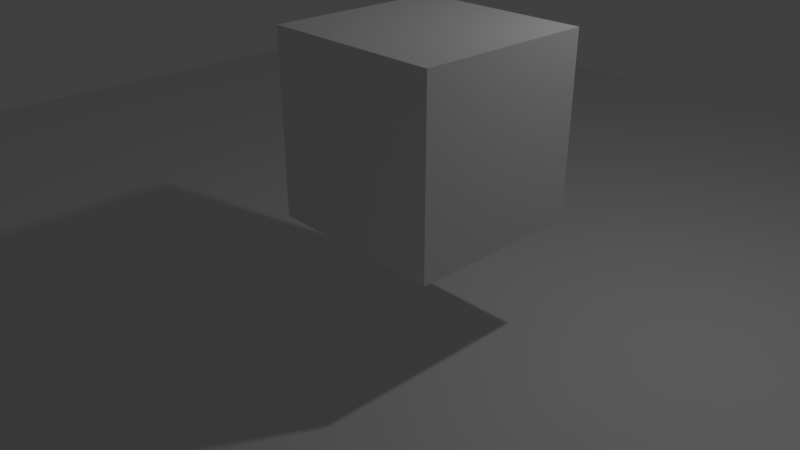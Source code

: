 # Source: gameLogic.blend  (saved by Blender 2.79.0; exported with 4.5.12 LTS)
import bpy
from mathutils import Matrix  # noqa: F401  (used for matrix-valued properties, if any)

bpy.ops.wm.read_factory_settings(use_empty=True)
scene = bpy.context.scene
scene.name = 'Scene'

# ---- collections
col_collection_1 = bpy.data.collections.new('Collection 1'); scene.collection.children.link(col_collection_1)

# ---- world
world_world = bpy.data.worlds.new('World'); scene.world = world_world
world_world.color = (0.05088, 0.05088, 0.05088)
world_world.use_sun_shadow = False
world_world.sun_shadow_jitter_overblur = 0.0
world_world.cycles.sampling_method = 'MANUAL'

# ---- cameras
cam_camera = bpy.data.cameras.new('Camera')
cam_camera.clip_end = 100.0
cam_camera.lens = 35.0
cam_camera.sensor_width = 32.0
cam_camera.sensor_height = 18.0
cam_camera.ortho_scale = 7.314
cam_camera.dof.focus_distance = 0.0
cam_camera.dof.aperture_fstop = 128.0

# ---- lights
light_lamp = bpy.data.lights.new('Lamp', 'POINT')
light_lamp.transmission_factor = 0.0
light_lamp.cutoff_distance = 30.0
light_lamp.energy = 100.0
light_lamp.shadow_buffer_clip_start = 1.001
light_lamp.shadow_soft_size = 0.1
light_lamp.shadow_maximum_resolution = 0.006
light_lamp.use_absolute_resolution = True

# ---- meshes
me_cube_001 = bpy.data.meshes.new('Cube.001')
me_cube_001.from_pydata([(-1.0, -1.0, -1.0), (-1.0, -1.0, 1.0), (-1.0, 1.0, -1.0), (-1.0, 1.0, 1.0), (1.0, -1.0, -1.0), (1.0, -1.0, 1.0), (1.0, 1.0, -1.0), (1.0, 1.0, 1.0)], [], [(0, 1, 3, 2), (2, 3, 7, 6), (6, 7, 5, 4), (4, 5, 1, 0), (2, 6, 4, 0), (7, 3, 1, 5)])
me_cube_001.use_remesh_preserve_volume = False
me_cube_001.use_remesh_preserve_attributes = False
me_cube_001.use_mirror_vertex_groups = False
me_cube_001.update()
me_plane = bpy.data.meshes.new('Plane')
me_plane.from_pydata([(-1.0, -1.0, 0.0), (1.0, -1.0, 0.0), (-1.0, 1.0, 0.0), (1.0, 1.0, 0.0)], [], [(0, 1, 3, 2)])
me_plane.use_remesh_preserve_volume = False
me_plane.use_remesh_preserve_attributes = False
me_plane.use_mirror_vertex_groups = False
me_plane.update()

# ---- objects
ob_cube = bpy.data.objects.new('Cube', me_cube_001)
ob_plane = bpy.data.objects.new('Plane', me_plane)
ob_lamp = bpy.data.objects.new('Lamp', light_lamp)
ob_camera = bpy.data.objects.new('Camera', cam_camera)

# ---- transforms, parenting, visibility, modifiers, constraints
ob_cube.location = (1.657, -0.7767, 2.365)
ob_cube.lineart.crease_threshold = 0.0
ob_plane.location = (0.0, 0.0, 0.0)
ob_plane.scale = (8.901, 8.901, 8.901)
ob_plane.lineart.crease_threshold = 0.0
ob_lamp.location = (4.076, 1.005, 5.904)
ob_lamp.rotation_euler = (0.6503, 0.05522, 1.866)
ob_lamp.lock_rotations_4d = False
ob_lamp.empty_display_type = 'ARROWS'
ob_lamp.color = (0.0, 0.0, 0.0, 0.0)
ob_lamp.lineart.crease_threshold = 0.0
ob_camera.location = (7.425, -6.567, 5.344)
ob_camera.rotation_euler = (1.109, 0.0, 0.8149)
ob_camera.lock_rotations_4d = False
ob_camera.empty_display_type = 'ARROWS'
ob_camera.color = (0.0, 0.0, 0.0, 0.0)
ob_camera.display_type = 'WIRE'
ob_camera.lineart.crease_threshold = 0.0

# ---- collection membership
col_collection_1.objects.link(ob_cube)
col_collection_1.objects.link(ob_plane)
col_collection_1.objects.link(ob_lamp)
col_collection_1.objects.link(ob_camera)

# ---- scene / render settings (as saved in the file)
scene.camera = ob_camera
scene.frame_start = 1; scene.frame_end = 250; scene.frame_set(1)
scene.render.engine = 'BLENDER_EEVEE_NEXT'
scene.render.resolution_percentage = 50
scene.render.dither_intensity = 0.0
scene.cycles.use_denoising = False
scene.cycles.samples = 128
scene.cycles.sampling_pattern = 'TABULATED_SOBOL'
scene.cycles.use_adaptive_sampling = False
scene.cycles.use_light_tree = False
scene.cycles.blur_glossy = 0.0
scene.cycles.sample_clamp_indirect = 0.0
scene.view_settings.view_transform = 'Standard'
bpy.context.view_layer.update()
